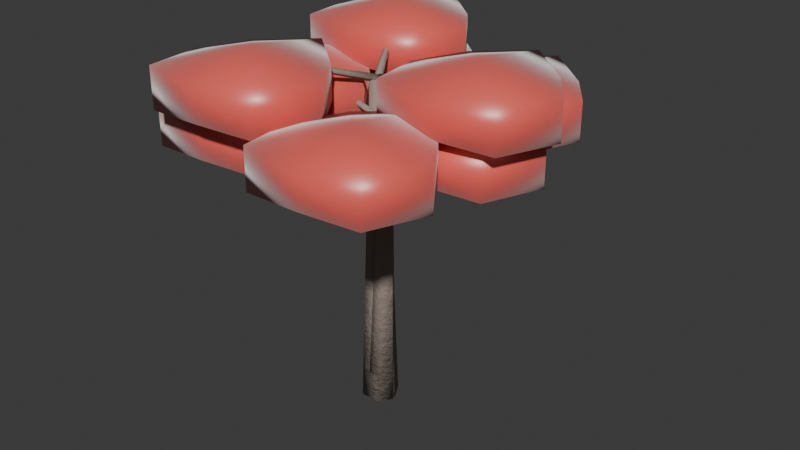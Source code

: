 # Source: tree_red_maple.blend  (saved by Blender 5.2.44; exported with 4.5.12 LTS)
import bpy
from mathutils import Matrix  # noqa: F401  (used for matrix-valued properties, if any)

bpy.ops.wm.read_factory_settings(use_empty=True)
scene = bpy.context.scene
scene.name = 'Scene'

# ---- collections
col_collection = bpy.data.collections.new('Collection'); scene.collection.children.link(col_collection)

# ---- materials (node trees are filled in below, after node groups)
mat_m_maple_bark = bpy.data.materials.new('M_Maple_Bark')
mat_m_maple_leaf = bpy.data.materials.new('M_Maple_Leaf')

# ---- material node trees
mat_m_maple_bark.use_nodes = True; mat_m_maple_bark.node_tree.nodes.clear()
_N = mat_m_maple_bark.node_tree.nodes; _L = mat_m_maple_bark.node_tree.links
n0 = _N.new('ShaderNodeBsdfPrincipled'); n0.name = 'Principled BSDF'; n0.location = (200, 0)
n0.inputs[0].default_value = (0.35, 0.28, 0.24, 1.0)
n0.inputs[2].default_value = 0.82
n0.inputs[10].default_value = 0.005
n0.inputs[13].default_value = 0.25
n1 = _N.new('ShaderNodeTexNoise'); n1.name = 'Noise Texture'; n1.location = (-400, -150)
n1.width = 160
n1.inputs[2].default_value = 18.0
n1.inputs[3].default_value = 6.0
n1.inputs[4].default_value = 0.75
n2 = _N.new('ShaderNodeBump'); n2.name = 'Bump'; n2.location = (-100, -150)
n2.inputs[0].default_value = 0.35
n2.inputs[1].default_value = 0.15
n3 = _N.new('ShaderNodeOutputMaterial'); n3.name = 'Material Output'; n3.location = (500, 0)
_L.new(n1.outputs[0], n2.inputs[3])
_L.new(n2.outputs[0], n0.inputs[5])
_L.new(n0.outputs[0], n3.inputs[0])
n3.is_active_output = True
mat_m_maple_leaf.use_nodes = True; mat_m_maple_leaf.node_tree.nodes.clear()
_N = mat_m_maple_leaf.node_tree.nodes; _L = mat_m_maple_leaf.node_tree.links
n0 = _N.new('ShaderNodeBsdfPrincipled'); n0.name = 'Principled BSDF'; n0.location = (200, 0)
n0.inputs[0].default_value = (0.85, 0.12, 0.1, 1.0)
n0.inputs[2].default_value = 0.35
n0.inputs[8].default_value = 0.62
n0.inputs[9].default_value = (0.147, 0.0875, 0.0075)
n0.inputs[10].default_value = 0.03
n0.inputs[24].default_value = 0.4
n1 = _N.new('ShaderNodeOutputMaterial'); n1.name = 'Material Output'; n1.location = (500, 0)
_L.new(n0.outputs[0], n1.inputs[0])
n1.is_active_output = True

# ---- world
world_world = bpy.data.worlds.new('World'); scene.world = world_world
world_world.use_nodes = True; world_world.node_tree.nodes.clear()
_N = world_world.node_tree.nodes; _L = world_world.node_tree.links
n0 = _N.new('ShaderNodeOutputWorld'); n0.name = 'World Output'; n0.location = (200, 100)
n1 = _N.new('ShaderNodeBackground'); n1.name = 'Background'; n1.location = (-200, 100)
n1.inputs[0].default_value = (0.05088, 0.05088, 0.05088, 1.0)
_L.new(n1.outputs[0], n0.inputs[0])
n0.is_active_output = True
world_world.color = (0.05088, 0.05088, 0.05088)
world_world.sun_shadow_jitter_overblur = 0.0

# ---- meshes
me_flora_red_maple_mesh = bpy.data.meshes.new('Flora_Red_Maple_Mesh')
me_flora_red_maple_mesh.from_pydata([(-0.24, 0.0, 0.0), (-0.12, -0.2078, 0.0), (0.12, -0.2078, 0.0), (0.24, -2.939e-17, 0.0), (0.12, 0.2078, 0.0), (-0.12, 0.2078, 0.0), (-0.168, 0.0, 2.1), (-0.084, -0.1455, 2.1), (0.084, -0.1455, 2.1), (0.168, -2.057e-17, 2.1), (0.084, 0.1455, 2.1), (-0.084, 0.1455, 2.1), (-0.096, 0.0, 4.2), (-0.048, -0.08314, 4.2), (0.048, -0.08314, 4.2), (0.096, -1.176e-17, 4.2), (0.048, 0.08314, 4.2), (-0.048, 0.08314, 4.2), (0.0, 0.0, 0.0), (0.0, 0.0, 4.2), (0.0, -0.05, 4.2), (0.01374, -3.062e-18, 4.152), (1.682e-18, 0.05, 4.2), (-0.01374, 9.185e-18, 4.248), (0.7, -0.035, 4.4), (0.7025, -2.143e-18, 4.365), (0.7, 0.035, 4.4), (0.6975, 6.429e-18, 4.435), (1.4, -0.015, 4.3), (1.398, -9.185e-19, 4.285), (1.4, 0.015, 4.3), (1.402, 2.755e-18, 4.315), (0.0, 0.0, 4.2), (1.4, 0.0, 4.3), (1.4, 0.0, 4.75), (1.4, 0.0, 3.85), (2.4, 0.0, 4.536), (1.99, 0.5903, 4.497), (1.4, 1.072, 4.553), (0.7621, 0.6379, 4.513), (0.495, 1.108e-16, 4.514), (0.643, -0.757, 4.553), (1.4, -0.8335, 4.497), (2.109, -0.7093, 4.537), (2.4, 0.0, 4.064), (1.99, 0.5903, 4.103), (1.4, 1.072, 4.047), (0.7621, 0.6379, 4.087), (0.495, 1.108e-16, 4.086), (0.643, -0.757, 4.047), (1.4, -0.8335, 4.103), (2.109, -0.7093, 4.063), (0.0433, 0.025, 4.2), (-0.006868, 0.0119, 4.152), (-0.0433, -0.025, 4.2), (0.006868, -0.0119, 4.248), (-0.3197, 0.6237, 4.4), (-0.3512, 0.6084, 4.365), (-0.3803, 0.5887, 4.4), (-0.3488, 0.6041, 4.435), (-0.687, 1.22, 4.3), (-0.6989, 1.211, 4.285), (-0.713, 1.205, 4.3), (-0.7011, 1.214, 4.315), (0.0, 0.0, 4.2), (-0.7, 1.212, 4.3), (-0.7, 1.212, 4.75), (-0.7, 1.212, 3.85), (0.3003, 1.212, 4.536), (-0.1097, 1.803, 4.497), (-0.7, 2.284, 4.553), (-1.338, 1.85, 4.513), (-1.605, 1.212, 4.514), (-1.457, 0.4555, 4.553), (-0.7, 0.3789, 4.497), (0.009333, 0.5031, 4.537), (0.3003, 1.212, 4.064), (-0.1097, 1.803, 4.103), (-0.7, 2.284, 4.047), (-1.338, 1.85, 4.087), (-1.605, 1.212, 4.086), (-1.457, 0.4555, 4.047), (-0.7, 0.3789, 4.103), (0.009333, 0.5031, 4.063), (-0.0433, 0.025, 4.2), (-0.006868, -0.0119, 4.152), (0.0433, -0.025, 4.2), (0.006868, 0.0119, 4.248), (-0.3803, -0.5887, 4.4), (-0.3512, -0.6084, 4.365), (-0.3197, -0.6237, 4.4), (-0.3488, -0.6041, 4.435), (-0.713, -1.205, 4.3), (-0.6989, -1.211, 4.285), (-0.687, -1.22, 4.3), (-0.7011, -1.214, 4.315), (0.0, 0.0, 4.2), (-0.7, -1.212, 4.3), (-0.7, -1.212, 4.75), (-0.7, -1.212, 3.85), (0.3003, -1.212, 4.536), (-0.1097, -0.6222, 4.497), (-0.7, -0.1407, 4.553), (-1.338, -0.5745, 4.513), (-1.605, -1.212, 4.514), (-1.457, -1.969, 4.553), (-0.7, -2.046, 4.497), (0.009333, -1.922, 4.537), (0.3003, -1.212, 4.064), (-0.1097, -0.6222, 4.103), (-0.7, -0.1407, 4.047), (-1.338, -0.5745, 4.087), (-1.605, -1.212, 4.086), (-1.457, -1.969, 4.047), (-0.7, -2.046, 4.103), (0.009333, -1.922, 4.063), (-0.1237, -0.036, 0.01059), (-0.03419, -0.1918, -0.0005865), (0.1455, -0.1918, -0.01118), (0.2357, -0.036, -0.01059), (0.1462, 0.1198, 0.0005865), (-0.0335, 0.1198, 0.01118), (0.04222, -0.108, 1.907), (0.1049, -0.217, 1.9), (0.2306, -0.217, 1.892), (0.2938, -0.108, 1.893), (0.2311, 0.001041, 1.9), (0.1054, 0.001041, 1.908), (0.2081, -0.18, 3.804), (0.2439, -0.2423, 3.8), (0.3158, -0.2423, 3.796), (0.3519, -0.18, 3.796), (0.3161, -0.1177, 3.8), (0.2442, -0.1177, 3.804), (0.056, -0.036, 0.0), (0.28, -0.18, 3.8), (0.3221, -0.207, 3.8), (0.2874, -0.1684, 3.752), (0.2379, -0.153, 3.8), (0.2726, -0.1916, 3.848), (0.6877, 0.3901, 4.0), (0.6596, 0.4111, 3.965), (0.6288, 0.4279, 4.0), (0.6569, 0.4069, 4.035), (1.049, 0.99, 3.9), (1.035, 0.9963, 3.885), (1.024, 1.006, 3.9), (1.038, 0.9998, 3.915), (0.28, -0.18, 3.8), (1.036, 0.9981, 3.9), (1.036, 0.9981, 4.35), (1.036, 0.9981, 3.45), (2.037, 0.9981, 4.136), (1.627, 1.588, 4.097), (1.036, 2.07, 4.153), (0.3985, 1.636, 4.113), (0.1314, 0.9981, 4.114), (0.2795, 0.2411, 4.153), (1.036, 0.1645, 4.097), (1.746, 0.2887, 4.137), (2.037, 0.9981, 3.664), (1.627, 1.588, 3.703), (1.036, 2.07, 3.647), (0.3985, 1.636, 3.687), (0.1314, 0.9981, 3.686), (0.2795, 0.2411, 3.647), (1.036, 0.1645, 3.703), (1.746, 0.2887, 3.663), (0.2824, -0.1301, 3.8), (0.2663, -0.1794, 3.752), (0.2776, -0.2299, 3.8), (0.2937, -0.1806, 3.848), (-0.4176, -0.112, 4.0), (-0.4217, -0.1469, 3.965), (-0.4209, -0.1819, 4.0), (-0.4167, -0.1471, 4.035), (-1.118, -0.09896, 3.9), (-1.116, -0.114, 3.885), (-1.119, -0.1289, 3.9), (-1.121, -0.1138, 3.915), (0.28, -0.18, 3.8), (-1.118, -0.1139, 3.9), (-1.118, -0.1139, 4.35), (-1.118, -0.1139, 3.45), (-0.1182, -0.1139, 4.136), (-0.5282, 0.4763, 4.097), (-1.118, 0.9578, 4.153), (-1.756, 0.5239, 4.113), (-2.023, -0.1139, 4.114), (-1.875, -0.8709, 4.153), (-1.118, -0.9475, 4.097), (-0.4091, -0.8233, 4.137), (-0.1182, -0.1139, 3.664), (-0.5282, 0.4763, 3.703), (-1.118, 0.9578, 3.647), (-1.756, 0.5239, 3.687), (-2.023, -0.1139, 3.686), (-1.875, -0.8709, 3.647), (-1.118, -0.9475, 3.703), (-0.4091, -0.8233, 3.663), (0.2356, -0.2029, 3.8), (0.2863, -0.1922, 3.752), (0.3244, -0.1571, 3.8), (0.2737, -0.1678, 3.848), (0.5699, -0.8181, 4.0), (0.6022, -0.8043, 3.965), (0.6321, -0.786, 4.0), (0.5999, -0.7998, 4.035), (0.9087, -1.431, 3.9), (0.921, -1.422, 3.885), (0.9353, -1.417, 3.9), (0.923, -1.426, 3.915), (0.28, -0.18, 3.8), (0.922, -1.424, 3.9), (0.922, -1.424, 4.35), (0.922, -1.424, 3.45), (1.922, -1.424, 4.136), (1.512, -0.8339, 4.097), (0.922, -0.3524, 4.153), (0.2841, -0.7862, 4.113), (0.01702, -1.424, 4.114), (0.1651, -2.181, 4.153), (0.922, -2.258, 4.097), (1.631, -2.133, 4.137), (1.922, -1.424, 3.664), (1.512, -0.8339, 3.703), (0.922, -0.3524, 3.647), (0.2841, -0.7862, 3.687), (0.01702, -1.424, 3.686), (0.1651, -2.181, 3.647), (0.922, -2.258, 3.703), (1.631, -2.133, 3.663), (-0.2038, 0.048, -0.007813), (-0.1243, -0.09037, 0.003456), (0.03554, -0.09037, 0.01127), (0.1158, 0.048, 0.007813), (0.03626, 0.1864, -0.003456), (-0.1235, 0.1864, -0.01127), (-0.2439, 0.144, 1.795), (-0.1882, 0.04714, 1.802), (-0.07632, 0.04714, 1.808), (-0.02013, 0.144, 1.805), (-0.07581, 0.2409, 1.798), (-0.1877, 0.2409, 1.792), (-0.2839, 0.24, 3.597), (-0.2521, 0.1847, 3.601), (-0.1882, 0.1847, 3.605), (-0.1561, 0.24, 3.603), (-0.1879, 0.2953, 3.599), (-0.2518, 0.2953, 3.595), (-0.044, 0.048, 0.0), (-0.22, 0.24, 3.6), (-0.1745, 0.2608, 3.6), (-0.2257, 0.2525, 3.552), (-0.2655, 0.2192, 3.6), (-0.2143, 0.2275, 3.648), (-0.4795, 0.8911, 3.8), (-0.5123, 0.8788, 3.765), (-0.5431, 0.8619, 3.8), (-0.5103, 0.8742, 3.835), (-0.789, 1.519, 3.7), (-0.8017, 1.511, 3.685), (-0.8162, 1.507, 3.7), (-0.8035, 1.515, 3.715), (-0.22, 0.24, 3.6), (-0.8026, 1.513, 3.7), (-0.8026, 1.513, 4.15), (-0.8026, 1.513, 3.25), (0.1977, 1.513, 3.936), (-0.2124, 2.103, 3.897), (-0.8026, 2.585, 3.953), (-1.44, 2.151, 3.913), (-1.708, 1.513, 3.914), (-1.56, 0.7561, 3.953), (-0.8026, 0.6795, 3.897), (-0.09327, 0.8037, 3.937), (0.1977, 1.513, 3.464), (-0.2124, 2.103, 3.503), (-0.8026, 2.585, 3.447), (-1.44, 2.151, 3.487), (-1.708, 1.513, 3.486), (-1.56, 0.7561, 3.447), (-0.8026, 0.6795, 3.503), (-0.09327, 0.8037, 3.463), (-0.2608, 0.269, 3.6), (-0.228, 0.2288, 3.552), (-0.1792, 0.211, 3.6), (-0.212, 0.2512, 3.648), (-0.6541, -0.3103, 3.8), (-0.627, -0.3326, 3.765), (-0.5971, -0.3508, 3.8), (-0.6241, -0.3285, 3.835), (-1.043, -0.8924, 3.7), (-1.03, -0.8993, 3.685), (-1.019, -0.9098, 3.7), (-1.032, -0.9028, 3.715), (-0.22, 0.24, 3.6), (-1.031, -0.9011, 3.7), (-1.031, -0.9011, 4.15), (-1.031, -0.9011, 3.25), (-0.0309, -0.9011, 3.936), (-0.4409, -0.3108, 3.897), (-1.031, 0.1706, 3.953), (-1.669, -0.2632, 3.913), (-1.936, -0.9011, 3.914), (-1.788, -1.658, 3.953), (-1.031, -1.735, 3.897), (-0.3218, -1.61, 3.937), (-0.0309, -0.9011, 3.464), (-0.4409, -0.3108, 3.503), (-1.031, 0.1706, 3.447), (-1.669, -0.2632, 3.487), (-1.936, -0.9011, 3.486), (-1.788, -1.658, 3.447), (-1.031, -1.735, 3.503), (-0.3218, -1.61, 3.463), (-0.2247, 0.1902, 3.6), (-0.2063, 0.2387, 3.552), (-0.2153, 0.2898, 3.6), (-0.2337, 0.2413, 3.648), (0.4736, 0.1392, 3.8), (0.4794, 0.1738, 3.765), (0.4802, 0.2089, 3.8), (0.4744, 0.1743, 3.835), (1.172, 0.09311, 3.7), (1.172, 0.1082, 3.685), (1.175, 0.123, 3.7), (1.176, 0.1078, 3.715), (-0.22, 0.24, 3.6), (1.174, 0.108, 3.7), (1.174, 0.108, 4.15), (1.174, 0.108, 3.25), (2.174, 0.108, 3.936), (1.764, 0.6983, 3.897), (1.174, 1.18, 3.953), (0.5359, 0.7459, 3.913), (0.2688, 0.108, 3.914), (0.4168, -0.6489, 3.953), (1.174, -0.7255, 3.897), (1.883, -0.6013, 3.937), (2.174, 0.108, 3.464), (1.764, 0.6983, 3.503), (1.174, 1.18, 3.447), (0.5359, 0.7459, 3.487), (0.2688, 0.108, 3.486), (0.4168, -0.6489, 3.447), (1.174, -0.7255, 3.503), (1.883, -0.6013, 3.463)], [], [(0, 1, 7, 6), (1, 2, 8, 7), (2, 3, 9, 8), (3, 4, 10, 9), (4, 5, 11, 10), (5, 0, 6, 11), (6, 7, 13, 12), (7, 8, 14, 13), (8, 9, 15, 14), (9, 10, 16, 15), (10, 11, 17, 16), (11, 6, 12, 17), (18, 1, 0), (18, 2, 1), (18, 3, 2), (18, 4, 3), (18, 5, 4), (18, 0, 5), (19, 12, 13), (19, 13, 14), (19, 14, 15), (19, 15, 16), (19, 16, 17), (19, 17, 12), (20, 21, 25, 24), (21, 22, 26, 25), (22, 23, 27, 26), (23, 20, 24, 27), (24, 25, 29, 28), (25, 26, 30, 29), (26, 27, 31, 30), (27, 24, 28, 31), (32, 21, 20), (32, 22, 21), (32, 23, 22), (32, 20, 23), (33, 28, 29), (33, 29, 30), (33, 30, 31), (33, 31, 28), (34, 36, 37), (34, 37, 38), (34, 38, 39), (34, 39, 40), (34, 40, 41), (34, 41, 42), (34, 42, 43), (34, 43, 36), (36, 44, 45, 37), (37, 45, 46, 38), (38, 46, 47, 39), (39, 47, 48, 40), (40, 48, 49, 41), (41, 49, 50, 42), (42, 50, 51, 43), (43, 51, 44, 36), (35, 45, 44), (35, 46, 45), (35, 47, 46), (35, 48, 47), (35, 49, 48), (35, 50, 49), (35, 51, 50), (35, 44, 51), (52, 53, 57, 56), (53, 54, 58, 57), (54, 55, 59, 58), (55, 52, 56, 59), (56, 57, 61, 60), (57, 58, 62, 61), (58, 59, 63, 62), (59, 56, 60, 63), (64, 53, 52), (64, 54, 53), (64, 55, 54), (64, 52, 55), (65, 60, 61), (65, 61, 62), (65, 62, 63), (65, 63, 60), (66, 68, 69), (66, 69, 70), (66, 70, 71), (66, 71, 72), (66, 72, 73), (66, 73, 74), (66, 74, 75), (66, 75, 68), (68, 76, 77, 69), (69, 77, 78, 70), (70, 78, 79, 71), (71, 79, 80, 72), (72, 80, 81, 73), (73, 81, 82, 74), (74, 82, 83, 75), (75, 83, 76, 68), (67, 77, 76), (67, 78, 77), (67, 79, 78), (67, 80, 79), (67, 81, 80), (67, 82, 81), (67, 83, 82), (67, 76, 83), (84, 85, 89, 88), (85, 86, 90, 89), (86, 87, 91, 90), (87, 84, 88, 91), (88, 89, 93, 92), (89, 90, 94, 93), (90, 91, 95, 94), (91, 88, 92, 95), (96, 85, 84), (96, 86, 85), (96, 87, 86), (96, 84, 87), (97, 92, 93), (97, 93, 94), (97, 94, 95), (97, 95, 92), (98, 100, 101), (98, 101, 102), (98, 102, 103), (98, 103, 104), (98, 104, 105), (98, 105, 106), (98, 106, 107), (98, 107, 100), (100, 108, 109, 101), (101, 109, 110, 102), (102, 110, 111, 103), (103, 111, 112, 104), (104, 112, 113, 105), (105, 113, 114, 106), (106, 114, 115, 107), (107, 115, 108, 100), (99, 109, 108), (99, 110, 109), (99, 111, 110), (99, 112, 111), (99, 113, 112), (99, 114, 113), (99, 115, 114), (99, 108, 115), (116, 117, 123, 122), (117, 118, 124, 123), (118, 119, 125, 124), (119, 120, 126, 125), (120, 121, 127, 126), (121, 116, 122, 127), (122, 123, 129, 128), (123, 124, 130, 129), (124, 125, 131, 130), (125, 126, 132, 131), (126, 127, 133, 132), (127, 122, 128, 133), (134, 117, 116), (134, 118, 117), (134, 119, 118), (134, 120, 119), (134, 121, 120), (134, 116, 121), (135, 128, 129), (135, 129, 130), (135, 130, 131), (135, 131, 132), (135, 132, 133), (135, 133, 128), (136, 137, 141, 140), (137, 138, 142, 141), (138, 139, 143, 142), (139, 136, 140, 143), (140, 141, 145, 144), (141, 142, 146, 145), (142, 143, 147, 146), (143, 140, 144, 147), (148, 137, 136), (148, 138, 137), (148, 139, 138), (148, 136, 139), (149, 144, 145), (149, 145, 146), (149, 146, 147), (149, 147, 144), (150, 152, 153), (150, 153, 154), (150, 154, 155), (150, 155, 156), (150, 156, 157), (150, 157, 158), (150, 158, 159), (150, 159, 152), (152, 160, 161, 153), (153, 161, 162, 154), (154, 162, 163, 155), (155, 163, 164, 156), (156, 164, 165, 157), (157, 165, 166, 158), (158, 166, 167, 159), (159, 167, 160, 152), (151, 161, 160), (151, 162, 161), (151, 163, 162), (151, 164, 163), (151, 165, 164), (151, 166, 165), (151, 167, 166), (151, 160, 167), (168, 169, 173, 172), (169, 170, 174, 173), (170, 171, 175, 174), (171, 168, 172, 175), (172, 173, 177, 176), (173, 174, 178, 177), (174, 175, 179, 178), (175, 172, 176, 179), (180, 169, 168), (180, 170, 169), (180, 171, 170), (180, 168, 171), (181, 176, 177), (181, 177, 178), (181, 178, 179), (181, 179, 176), (182, 184, 185), (182, 185, 186), (182, 186, 187), (182, 187, 188), (182, 188, 189), (182, 189, 190), (182, 190, 191), (182, 191, 184), (184, 192, 193, 185), (185, 193, 194, 186), (186, 194, 195, 187), (187, 195, 196, 188), (188, 196, 197, 189), (189, 197, 198, 190), (190, 198, 199, 191), (191, 199, 192, 184), (183, 193, 192), (183, 194, 193), (183, 195, 194), (183, 196, 195), (183, 197, 196), (183, 198, 197), (183, 199, 198), (183, 192, 199), (200, 201, 205, 204), (201, 202, 206, 205), (202, 203, 207, 206), (203, 200, 204, 207), (204, 205, 209, 208), (205, 206, 210, 209), (206, 207, 211, 210), (207, 204, 208, 211), (212, 201, 200), (212, 202, 201), (212, 203, 202), (212, 200, 203), (213, 208, 209), (213, 209, 210), (213, 210, 211), (213, 211, 208), (214, 216, 217), (214, 217, 218), (214, 218, 219), (214, 219, 220), (214, 220, 221), (214, 221, 222), (214, 222, 223), (214, 223, 216), (216, 224, 225, 217), (217, 225, 226, 218), (218, 226, 227, 219), (219, 227, 228, 220), (220, 228, 229, 221), (221, 229, 230, 222), (222, 230, 231, 223), (223, 231, 224, 216), (215, 225, 224), (215, 226, 225), (215, 227, 226), (215, 228, 227), (215, 229, 228), (215, 230, 229), (215, 231, 230), (215, 224, 231), (232, 233, 239, 238), (233, 234, 240, 239), (234, 235, 241, 240), (235, 236, 242, 241), (236, 237, 243, 242), (237, 232, 238, 243), (238, 239, 245, 244), (239, 240, 246, 245), (240, 241, 247, 246), (241, 242, 248, 247), (242, 243, 249, 248), (243, 238, 244, 249), (250, 233, 232), (250, 234, 233), (250, 235, 234), (250, 236, 235), (250, 237, 236), (250, 232, 237), (251, 244, 245), (251, 245, 246), (251, 246, 247), (251, 247, 248), (251, 248, 249), (251, 249, 244), (252, 253, 257, 256), (253, 254, 258, 257), (254, 255, 259, 258), (255, 252, 256, 259), (256, 257, 261, 260), (257, 258, 262, 261), (258, 259, 263, 262), (259, 256, 260, 263), (264, 253, 252), (264, 254, 253), (264, 255, 254), (264, 252, 255), (265, 260, 261), (265, 261, 262), (265, 262, 263), (265, 263, 260), (266, 268, 269), (266, 269, 270), (266, 270, 271), (266, 271, 272), (266, 272, 273), (266, 273, 274), (266, 274, 275), (266, 275, 268), (268, 276, 277, 269), (269, 277, 278, 270), (270, 278, 279, 271), (271, 279, 280, 272), (272, 280, 281, 273), (273, 281, 282, 274), (274, 282, 283, 275), (275, 283, 276, 268), (267, 277, 276), (267, 278, 277), (267, 279, 278), (267, 280, 279), (267, 281, 280), (267, 282, 281), (267, 283, 282), (267, 276, 283), (284, 285, 289, 288), (285, 286, 290, 289), (286, 287, 291, 290), (287, 284, 288, 291), (288, 289, 293, 292), (289, 290, 294, 293), (290, 291, 295, 294), (291, 288, 292, 295), (296, 285, 284), (296, 286, 285), (296, 287, 286), (296, 284, 287), (297, 292, 293), (297, 293, 294), (297, 294, 295), (297, 295, 292), (298, 300, 301), (298, 301, 302), (298, 302, 303), (298, 303, 304), (298, 304, 305), (298, 305, 306), (298, 306, 307), (298, 307, 300), (300, 308, 309, 301), (301, 309, 310, 302), (302, 310, 311, 303), (303, 311, 312, 304), (304, 312, 313, 305), (305, 313, 314, 306), (306, 314, 315, 307), (307, 315, 308, 300), (299, 309, 308), (299, 310, 309), (299, 311, 310), (299, 312, 311), (299, 313, 312), (299, 314, 313), (299, 315, 314), (299, 308, 315), (316, 317, 321, 320), (317, 318, 322, 321), (318, 319, 323, 322), (319, 316, 320, 323), (320, 321, 325, 324), (321, 322, 326, 325), (322, 323, 327, 326), (323, 320, 324, 327), (328, 317, 316), (328, 318, 317), (328, 319, 318), (328, 316, 319), (329, 324, 325), (329, 325, 326), (329, 326, 327), (329, 327, 324), (330, 332, 333), (330, 333, 334), (330, 334, 335), (330, 335, 336), (330, 336, 337), (330, 337, 338), (330, 338, 339), (330, 339, 332), (332, 340, 341, 333), (333, 341, 342, 334), (334, 342, 343, 335), (335, 343, 344, 336), (336, 344, 345, 337), (337, 345, 346, 338), (338, 346, 347, 339), (339, 347, 340, 332), (331, 341, 340), (331, 342, 341), (331, 343, 342), (331, 344, 343), (331, 345, 344), (331, 346, 345), (331, 347, 346), (331, 340, 347)])
me_flora_red_maple_mesh.polygons.foreach_set('use_smooth', [True] * 432)
me_flora_red_maple_mesh.polygons.foreach_set('material_index', [0, 0, 0, 0, 0, 0, 0, 0, 0, 0, 0, 0, 0, 0, 0, 0, 0, 0, 0, 0, 0, 0, 0, 0, 0, 0, 0, 0, 0, 0, 0, 0, 0, 0, 0, 0, 0, 0, 0, 0, 1, 1, 1, 1, 1, 1, 1, 1, 1, 1, 1, 1, 1, 1, 1, 1, 1, 1, 1, 1, 1, 1, 1, 1, 0, 0, 0, 0, 0, 0, 0, 0, 0, 0, 0, 0, 0, 0, 0, 0, 1, 1, 1, 1, 1, 1, 1, 1, 1, 1, 1, 1, 1, 1, 1, 1, 1, 1, 1, 1, 1, 1, 1, 1, 0, 0, 0, 0, 0, 0, 0, 0, 0, 0, 0, 0, 0, 0, 0, 0, 1, 1, 1, 1, 1, 1, 1, 1, 1, 1, 1, 1, 1, 1, 1, 1, 1, 1, 1, 1, 1, 1, 1, 1, 0, 0, 0, 0, 0, 0, 0, 0, 0, 0, 0, 0, 0, 0, 0, 0, 0, 0, 0, 0, 0, 0, 0, 0, 0, 0, 0, 0, 0, 0, 0, 0, 0, 0, 0, 0, 0, 0, 0, 0, 1, 1, 1, 1, 1, 1, 1, 1, 1, 1, 1, 1, 1, 1, 1, 1, 1, 1, 1, 1, 1, 1, 1, 1, 0, 0, 0, 0, 0, 0, 0, 0, 0, 0, 0, 0, 0, 0, 0, 0, 1, 1, 1, 1, 1, 1, 1, 1, 1, 1, 1, 1, 1, 1, 1, 1, 1, 1, 1, 1, 1, 1, 1, 1, 0, 0, 0, 0, 0, 0, 0, 0, 0, 0, 0, 0, 0, 0, 0, 0, 1, 1, 1, 1, 1, 1, 1, 1, 1, 1, 1, 1, 1, 1, 1, 1, 1, 1, 1, 1, 1, 1, 1, 1, 0, 0, 0, 0, 0, 0, 0, 0, 0, 0, 0, 0, 0, 0, 0, 0, 0, 0, 0, 0, 0, 0, 0, 0, 0, 0, 0, 0, 0, 0, 0, 0, 0, 0, 0, 0, 0, 0, 0, 0, 1, 1, 1, 1, 1, 1, 1, 1, 1, 1, 1, 1, 1, 1, 1, 1, 1, 1, 1, 1, 1, 1, 1, 1, 0, 0, 0, 0, 0, 0, 0, 0, 0, 0, 0, 0, 0, 0, 0, 0, 1, 1, 1, 1, 1, 1, 1, 1, 1, 1, 1, 1, 1, 1, 1, 1, 1, 1, 1, 1, 1, 1, 1, 1, 0, 0, 0, 0, 0, 0, 0, 0, 0, 0, 0, 0, 0, 0, 0, 0, 1, 1, 1, 1, 1, 1, 1, 1, 1, 1, 1, 1, 1, 1, 1, 1, 1, 1, 1, 1, 1, 1, 1, 1])
me_flora_red_maple_mesh.materials.append(mat_m_maple_bark)
me_flora_red_maple_mesh.materials.append(mat_m_maple_leaf)
me_flora_red_maple_mesh.update()

# ---- objects
ob_flora_red_maple = bpy.data.objects.new('Flora_Red_Maple', me_flora_red_maple_mesh)

# ---- transforms, parenting, visibility, modifiers, constraints
ob_flora_red_maple.location = (0.0, 0.0, 0.0)

# ---- collection membership
scene.collection.objects.link(ob_flora_red_maple)

# ---- scene / render settings (as saved in the file)
scene.frame_start = 1; scene.frame_end = 250; scene.frame_set(1)
scene.render.engine = 'BLENDER_EEVEE_NEXT'
scene.render.bake_bias = 0.0
scene.render.bake_samples = 0
scene.render.compositor_device = 'GPU'
scene.eevee.use_volume_custom_range = False
scene.eevee.fast_gi_thickness_near = 0.1
scene.eevee.fast_gi_thickness_far = 0.0
scene.eevee.ray_tracing_options.screen_trace_thickness = 0.1
bpy.context.view_layer.update()

# ---- added for rendering (the .blend has no active camera and no usable light): camera, sun
cam_auto = bpy.data.cameras.new('AutoCamera')
cam_auto.lens = 50.0
cam_auto.sensor_width = 36.0
cam_auto.clip_end = 1000.0
ob_auto_camera = bpy.data.objects.new('AutoCamera', cam_auto)
scene.collection.objects.link(ob_auto_camera)
ob_auto_camera.location = (7.68715, -8.83496, 8.36836)
ob_auto_camera.rotation_euler = (1.09748, -7.21219e-08, 0.694738)
scene.camera = ob_auto_camera
light_auto_sun = bpy.data.lights.new('AutoSun', 'SUN')
light_auto_sun.energy = 3.0
light_auto_sun.angle = 0.0523599
ob_auto_sun = bpy.data.objects.new('AutoSun', light_auto_sun)
scene.collection.objects.link(ob_auto_sun)
ob_auto_sun.rotation_euler = (0.872665, 0.174533, 0.523599)
bpy.context.view_layer.update()
